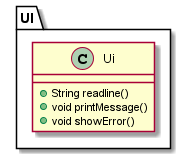

The diagram above was rendered by PlantUML. Its source (embedded in the PNG):
@startuml


package UI {
    Class Ui {
        + String readline()
        + void printMessage()
        + void showError()
    }
}

@enduml